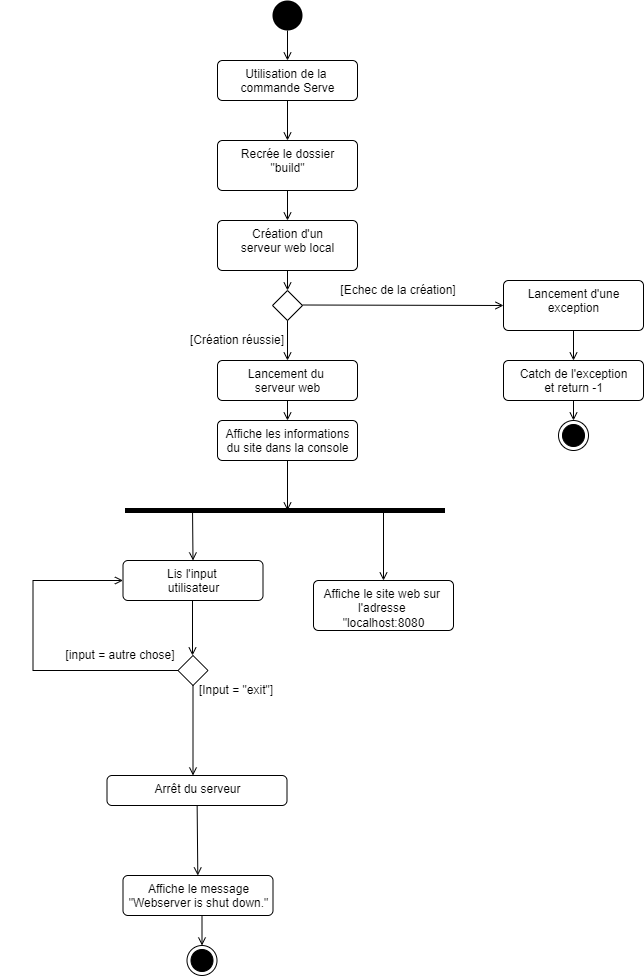

The diagram above was exported from draw.io. Its source (the exported page's mxGraphModel, read from the mxfile embedded in the PNG):
<mxGraphModel dx="1422" dy="702" grid="1" gridSize="10" guides="1" tooltips="1" connect="1" arrows="1" fold="1" page="1" pageScale="1" pageWidth="827" pageHeight="1169" math="0" shadow="0">
  <root>
    <mxCell id="0" />
    <mxCell id="1" parent="0" />
    <mxCell id="XH8fKBZJLKtaLv0hOslC-3" value="" style="ellipse;fillColor=#000000;strokeColor=none;" parent="1" vertex="1">
      <mxGeometry x="399" y="40" width="30" height="30" as="geometry" />
    </mxCell>
    <mxCell id="XH8fKBZJLKtaLv0hOslC-4" value="Utilisation de la &lt;br&gt;commande Serve&lt;br&gt;" style="html=1;align=center;verticalAlign=top;rounded=1;absoluteArcSize=1;arcSize=10;dashed=0;" parent="1" vertex="1">
      <mxGeometry x="344" y="100" width="140" height="40" as="geometry" />
    </mxCell>
    <mxCell id="XH8fKBZJLKtaLv0hOslC-11" value="" style="endArrow=open;html=1;rounded=0;align=center;verticalAlign=top;endFill=0;labelBackgroundColor=none;endSize=6;exitX=0.5;exitY=1;exitDx=0;exitDy=0;entryX=0.5;entryY=0;entryDx=0;entryDy=0;" parent="1" source="XH8fKBZJLKtaLv0hOslC-3" target="XH8fKBZJLKtaLv0hOslC-4" edge="1">
      <mxGeometry relative="1" as="geometry">
        <mxPoint x="494" y="292" as="targetPoint" />
      </mxGeometry>
    </mxCell>
    <mxCell id="XH8fKBZJLKtaLv0hOslC-14" value="" style="endArrow=open;html=1;rounded=0;align=center;verticalAlign=top;endFill=0;labelBackgroundColor=none;endSize=6;exitX=0.5;exitY=1;exitDx=0;exitDy=0;" parent="1" edge="1">
      <mxGeometry relative="1" as="geometry">
        <mxPoint x="414" y="260" as="targetPoint" />
        <mxPoint x="414" y="230" as="sourcePoint" />
      </mxGeometry>
    </mxCell>
    <mxCell id="XH8fKBZJLKtaLv0hOslC-27" value="Création d'un&lt;br&gt;serveur web local" style="html=1;align=center;verticalAlign=top;rounded=1;absoluteArcSize=1;arcSize=10;dashed=0;" parent="1" vertex="1">
      <mxGeometry x="344" y="260" width="140" height="50" as="geometry" />
    </mxCell>
    <mxCell id="XH8fKBZJLKtaLv0hOslC-28" value="" style="endArrow=open;html=1;rounded=0;align=center;verticalAlign=top;endFill=0;labelBackgroundColor=none;endSize=6;exitX=0.5;exitY=1;exitDx=0;exitDy=0;" parent="1" source="XH8fKBZJLKtaLv0hOslC-4" edge="1">
      <mxGeometry relative="1" as="geometry">
        <mxPoint x="414" y="180" as="targetPoint" />
        <mxPoint x="424" y="80" as="sourcePoint" />
      </mxGeometry>
    </mxCell>
    <mxCell id="XH8fKBZJLKtaLv0hOslC-29" value="Recrée le dossier&lt;br&gt;&quot;build&quot;" style="html=1;align=center;verticalAlign=top;rounded=1;absoluteArcSize=1;arcSize=10;dashed=0;" parent="1" vertex="1">
      <mxGeometry x="344" y="180" width="140" height="50" as="geometry" />
    </mxCell>
    <mxCell id="XH8fKBZJLKtaLv0hOslC-32" value="" style="endArrow=open;html=1;rounded=0;align=center;verticalAlign=top;endFill=0;labelBackgroundColor=none;endSize=6;" parent="1" edge="1">
      <mxGeometry relative="1" as="geometry">
        <mxPoint x="414" y="330" as="targetPoint" />
        <mxPoint x="414" y="310" as="sourcePoint" />
      </mxGeometry>
    </mxCell>
    <mxCell id="XH8fKBZJLKtaLv0hOslC-33" value="" style="rhombus;" parent="1" vertex="1">
      <mxGeometry x="399" y="330" width="30" height="30" as="geometry" />
    </mxCell>
    <mxCell id="XH8fKBZJLKtaLv0hOslC-34" value="" style="endArrow=open;html=1;rounded=0;align=center;verticalAlign=top;endFill=0;labelBackgroundColor=none;endSize=6;entryX=0;entryY=0.5;entryDx=0;entryDy=0;" parent="1" target="gxqv8Vj5Mf1Tb9yeKiSg-1" edge="1">
      <mxGeometry relative="1" as="geometry">
        <mxPoint x="625" y="345" as="targetPoint" />
        <mxPoint x="429" y="344.5" as="sourcePoint" />
        <Array as="points" />
      </mxGeometry>
    </mxCell>
    <mxCell id="XH8fKBZJLKtaLv0hOslC-35" value="[Echec de la création]" style="text;html=1;strokeColor=none;fillColor=none;align=center;verticalAlign=middle;whiteSpace=wrap;rounded=0;" parent="1" vertex="1">
      <mxGeometry x="440" y="320" width="170" height="20" as="geometry" />
    </mxCell>
    <mxCell id="XH8fKBZJLKtaLv0hOslC-40" value="" style="endArrow=open;html=1;rounded=0;align=center;verticalAlign=top;endFill=0;labelBackgroundColor=none;endSize=6;exitX=0.5;exitY=1;exitDx=0;exitDy=0;" parent="1" source="XH8fKBZJLKtaLv0hOslC-33" edge="1">
      <mxGeometry relative="1" as="geometry">
        <mxPoint x="414" y="400" as="targetPoint" />
        <mxPoint x="414" y="370" as="sourcePoint" />
      </mxGeometry>
    </mxCell>
    <mxCell id="XH8fKBZJLKtaLv0hOslC-41" value="Lancement du&amp;nbsp;&lt;br&gt;serveur web" style="html=1;align=center;verticalAlign=top;rounded=1;absoluteArcSize=1;arcSize=10;dashed=0;" parent="1" vertex="1">
      <mxGeometry x="344" y="400" width="140" height="40" as="geometry" />
    </mxCell>
    <mxCell id="XH8fKBZJLKtaLv0hOslC-43" value="[Création réussie]" style="text;html=1;strokeColor=none;fillColor=none;align=center;verticalAlign=middle;whiteSpace=wrap;rounded=0;" parent="1" vertex="1">
      <mxGeometry x="244" y="370" width="240" height="20" as="geometry" />
    </mxCell>
    <mxCell id="XH8fKBZJLKtaLv0hOslC-44" value="" style="html=1;points=[];perimeter=orthogonalPerimeter;fillColor=#000000;strokeColor=none;rotation=90;" parent="1" vertex="1">
      <mxGeometry x="409" y="390" width="5" height="320" as="geometry" />
    </mxCell>
    <mxCell id="XH8fKBZJLKtaLv0hOslC-46" value="" style="endArrow=open;html=1;rounded=0;align=center;verticalAlign=top;endFill=0;labelBackgroundColor=none;endSize=6;exitX=0.5;exitY=1;exitDx=0;exitDy=0;" parent="1" source="XH8fKBZJLKtaLv0hOslC-41" edge="1">
      <mxGeometry relative="1" as="geometry">
        <mxPoint x="414" y="460" as="targetPoint" />
        <mxPoint x="424" y="390" as="sourcePoint" />
      </mxGeometry>
    </mxCell>
    <mxCell id="XH8fKBZJLKtaLv0hOslC-50" value="Affiche le message&lt;br&gt;&quot;Webserver is shut down.&quot;" style="html=1;align=center;verticalAlign=top;rounded=1;absoluteArcSize=1;arcSize=10;dashed=0;" parent="1" vertex="1">
      <mxGeometry x="249.5" y="915" width="150" height="40" as="geometry" />
    </mxCell>
    <mxCell id="XH8fKBZJLKtaLv0hOslC-64" value="" style="ellipse;html=1;shape=endState;fillColor=#000000;strokeColor=#000000;" parent="1" vertex="1">
      <mxGeometry x="313.5" y="985" width="30" height="30" as="geometry" />
    </mxCell>
    <mxCell id="XH8fKBZJLKtaLv0hOslC-66" value="" style="endArrow=open;html=1;rounded=0;align=center;verticalAlign=top;endFill=0;labelBackgroundColor=none;endSize=6;entryX=0.5;entryY=0;entryDx=0;entryDy=0;" parent="1" target="XH8fKBZJLKtaLv0hOslC-64" edge="1">
      <mxGeometry relative="1" as="geometry">
        <mxPoint x="359.02" y="892" as="targetPoint" />
        <mxPoint x="328.5" y="955" as="sourcePoint" />
      </mxGeometry>
    </mxCell>
    <mxCell id="XH8fKBZJLKtaLv0hOslC-67" value="" style="ellipse;html=1;shape=endState;fillColor=#000000;strokeColor=#000000;" parent="1" vertex="1">
      <mxGeometry x="685" y="460" width="30" height="30" as="geometry" />
    </mxCell>
    <mxCell id="XH8fKBZJLKtaLv0hOslC-69" value="" style="endArrow=open;html=1;rounded=0;align=center;verticalAlign=top;endFill=0;labelBackgroundColor=none;endSize=6;exitX=0.5;exitY=1;exitDx=0;exitDy=0;" parent="1" source="gxqv8Vj5Mf1Tb9yeKiSg-1" edge="1">
      <mxGeometry relative="1" as="geometry">
        <mxPoint x="700" y="400" as="targetPoint" />
        <mxPoint x="640" y="360" as="sourcePoint" />
        <Array as="points" />
      </mxGeometry>
    </mxCell>
    <mxCell id="XH8fKBZJLKtaLv0hOslC-70" value="Catch de l'exception&lt;br&gt;et return -1" style="html=1;align=center;verticalAlign=top;rounded=1;absoluteArcSize=1;arcSize=10;dashed=0;" parent="1" vertex="1">
      <mxGeometry x="630" y="400" width="140" height="40" as="geometry" />
    </mxCell>
    <mxCell id="gxqv8Vj5Mf1Tb9yeKiSg-1" value="Lancement d'une&lt;br&gt;exception" style="html=1;align=center;verticalAlign=top;rounded=1;absoluteArcSize=1;arcSize=10;dashed=0;" vertex="1" parent="1">
      <mxGeometry x="630" y="320" width="140" height="50" as="geometry" />
    </mxCell>
    <mxCell id="gxqv8Vj5Mf1Tb9yeKiSg-3" value="" style="endArrow=open;html=1;rounded=0;align=center;verticalAlign=top;endFill=0;labelBackgroundColor=none;endSize=6;exitX=0.5;exitY=1;exitDx=0;exitDy=0;entryX=0.5;entryY=0;entryDx=0;entryDy=0;" edge="1" parent="1" source="XH8fKBZJLKtaLv0hOslC-70" target="XH8fKBZJLKtaLv0hOslC-67">
      <mxGeometry relative="1" as="geometry">
        <mxPoint x="710" y="410" as="targetPoint" />
        <mxPoint x="710" y="380" as="sourcePoint" />
        <Array as="points" />
      </mxGeometry>
    </mxCell>
    <mxCell id="gxqv8Vj5Mf1Tb9yeKiSg-4" value="" style="endArrow=open;html=1;rounded=0;align=center;verticalAlign=top;endFill=0;labelBackgroundColor=none;endSize=6;entryX=0.5;entryY=0;entryDx=0;entryDy=0;exitX=0.1;exitY=0.789;exitDx=0;exitDy=0;exitPerimeter=0;" edge="1" parent="1" source="XH8fKBZJLKtaLv0hOslC-44" target="gxqv8Vj5Mf1Tb9yeKiSg-6">
      <mxGeometry relative="1" as="geometry">
        <mxPoint x="320" y="545" as="targetPoint" />
        <mxPoint x="320" y="490" as="sourcePoint" />
      </mxGeometry>
    </mxCell>
    <mxCell id="gxqv8Vj5Mf1Tb9yeKiSg-5" value="" style="endArrow=open;html=1;rounded=0;align=center;verticalAlign=top;endFill=0;labelBackgroundColor=none;endSize=6;entryX=0.5;entryY=0;entryDx=0;entryDy=0;" edge="1" parent="1" target="gxqv8Vj5Mf1Tb9yeKiSg-20">
      <mxGeometry relative="1" as="geometry">
        <mxPoint x="500" y="545" as="targetPoint" />
        <mxPoint x="510" y="550" as="sourcePoint" />
      </mxGeometry>
    </mxCell>
    <mxCell id="gxqv8Vj5Mf1Tb9yeKiSg-6" value="Lis l'input&amp;nbsp;&lt;br&gt;utilisateur" style="html=1;align=center;verticalAlign=top;rounded=1;absoluteArcSize=1;arcSize=10;dashed=0;" vertex="1" parent="1">
      <mxGeometry x="249.5" y="600" width="140" height="40" as="geometry" />
    </mxCell>
    <mxCell id="gxqv8Vj5Mf1Tb9yeKiSg-7" value="" style="endArrow=open;html=1;rounded=0;align=center;verticalAlign=top;endFill=0;labelBackgroundColor=none;endSize=6;" edge="1" parent="1">
      <mxGeometry relative="1" as="geometry">
        <mxPoint x="319" y="695" as="targetPoint" />
        <mxPoint x="319" y="640" as="sourcePoint" />
      </mxGeometry>
    </mxCell>
    <mxCell id="gxqv8Vj5Mf1Tb9yeKiSg-9" value="" style="rhombus;" vertex="1" parent="1">
      <mxGeometry x="304.5" y="695" width="30" height="30" as="geometry" />
    </mxCell>
    <mxCell id="gxqv8Vj5Mf1Tb9yeKiSg-11" value="" style="endArrow=open;html=1;rounded=0;align=center;verticalAlign=top;endFill=0;labelBackgroundColor=none;endSize=6;exitX=0.5;exitY=1;exitDx=0;exitDy=0;" edge="1" parent="1" source="gxqv8Vj5Mf1Tb9yeKiSg-9">
      <mxGeometry relative="1" as="geometry">
        <mxPoint x="319.5" y="815" as="targetPoint" />
        <mxPoint x="420.5" y="815" as="sourcePoint" />
      </mxGeometry>
    </mxCell>
    <mxCell id="gxqv8Vj5Mf1Tb9yeKiSg-12" value="[Input = &quot;exit&quot;]" style="text;html=1;strokeColor=none;fillColor=none;align=center;verticalAlign=middle;whiteSpace=wrap;rounded=0;" vertex="1" parent="1">
      <mxGeometry x="243" y="720" width="240" height="20" as="geometry" />
    </mxCell>
    <mxCell id="gxqv8Vj5Mf1Tb9yeKiSg-13" value="[input = autre chose]" style="text;html=1;strokeColor=none;fillColor=none;align=center;verticalAlign=middle;whiteSpace=wrap;rounded=0;" vertex="1" parent="1">
      <mxGeometry x="127" y="685" width="240" height="20" as="geometry" />
    </mxCell>
    <mxCell id="gxqv8Vj5Mf1Tb9yeKiSg-14" value="" style="endArrow=open;html=1;rounded=0;align=center;verticalAlign=top;endFill=0;labelBackgroundColor=none;endSize=6;exitX=0;exitY=0.5;exitDx=0;exitDy=0;entryX=0;entryY=0.5;entryDx=0;entryDy=0;" edge="1" parent="1" source="gxqv8Vj5Mf1Tb9yeKiSg-9" target="gxqv8Vj5Mf1Tb9yeKiSg-6">
      <mxGeometry relative="1" as="geometry">
        <mxPoint x="159.5" y="615" as="targetPoint" />
        <mxPoint x="420.5" y="815" as="sourcePoint" />
        <Array as="points">
          <mxPoint x="159.5" y="710" />
          <mxPoint x="159.5" y="620" />
          <mxPoint x="209.5" y="620" />
          <mxPoint x="229.5" y="620" />
        </Array>
      </mxGeometry>
    </mxCell>
    <mxCell id="gxqv8Vj5Mf1Tb9yeKiSg-15" value="Arrêt du serveur" style="html=1;align=center;verticalAlign=top;rounded=1;absoluteArcSize=1;arcSize=10;dashed=0;" vertex="1" parent="1">
      <mxGeometry x="233.5" y="815" width="180" height="30" as="geometry" />
    </mxCell>
    <mxCell id="gxqv8Vj5Mf1Tb9yeKiSg-16" value="" style="endArrow=open;html=1;rounded=0;align=center;verticalAlign=top;endFill=0;labelBackgroundColor=none;endSize=6;" edge="1" parent="1" source="gxqv8Vj5Mf1Tb9yeKiSg-15" target="XH8fKBZJLKtaLv0hOslC-50">
      <mxGeometry relative="1" as="geometry">
        <mxPoint x="329.5" y="825" as="targetPoint" />
        <mxPoint x="329.5" y="735" as="sourcePoint" />
      </mxGeometry>
    </mxCell>
    <mxCell id="gxqv8Vj5Mf1Tb9yeKiSg-18" value="Affiche les informations&lt;br&gt;du site dans la console" style="html=1;align=center;verticalAlign=top;rounded=1;absoluteArcSize=1;arcSize=10;dashed=0;" vertex="1" parent="1">
      <mxGeometry x="344" y="460" width="140" height="40" as="geometry" />
    </mxCell>
    <mxCell id="gxqv8Vj5Mf1Tb9yeKiSg-19" value="" style="endArrow=open;html=1;rounded=0;align=center;verticalAlign=top;endFill=0;labelBackgroundColor=none;endSize=6;exitX=0.5;exitY=1;exitDx=0;exitDy=0;" edge="1" parent="1" source="gxqv8Vj5Mf1Tb9yeKiSg-18">
      <mxGeometry relative="1" as="geometry">
        <mxPoint x="414" y="550" as="targetPoint" />
        <mxPoint x="414" y="530" as="sourcePoint" />
      </mxGeometry>
    </mxCell>
    <mxCell id="gxqv8Vj5Mf1Tb9yeKiSg-20" value="Affiche le site web sur&amp;nbsp;&lt;br&gt;l'adresse&amp;nbsp;&lt;br&gt;&quot;localhost:8080" style="html=1;align=center;verticalAlign=top;rounded=1;absoluteArcSize=1;arcSize=10;dashed=0;" vertex="1" parent="1">
      <mxGeometry x="440" y="620" width="140" height="50" as="geometry" />
    </mxCell>
  </root>
</mxGraphModel>